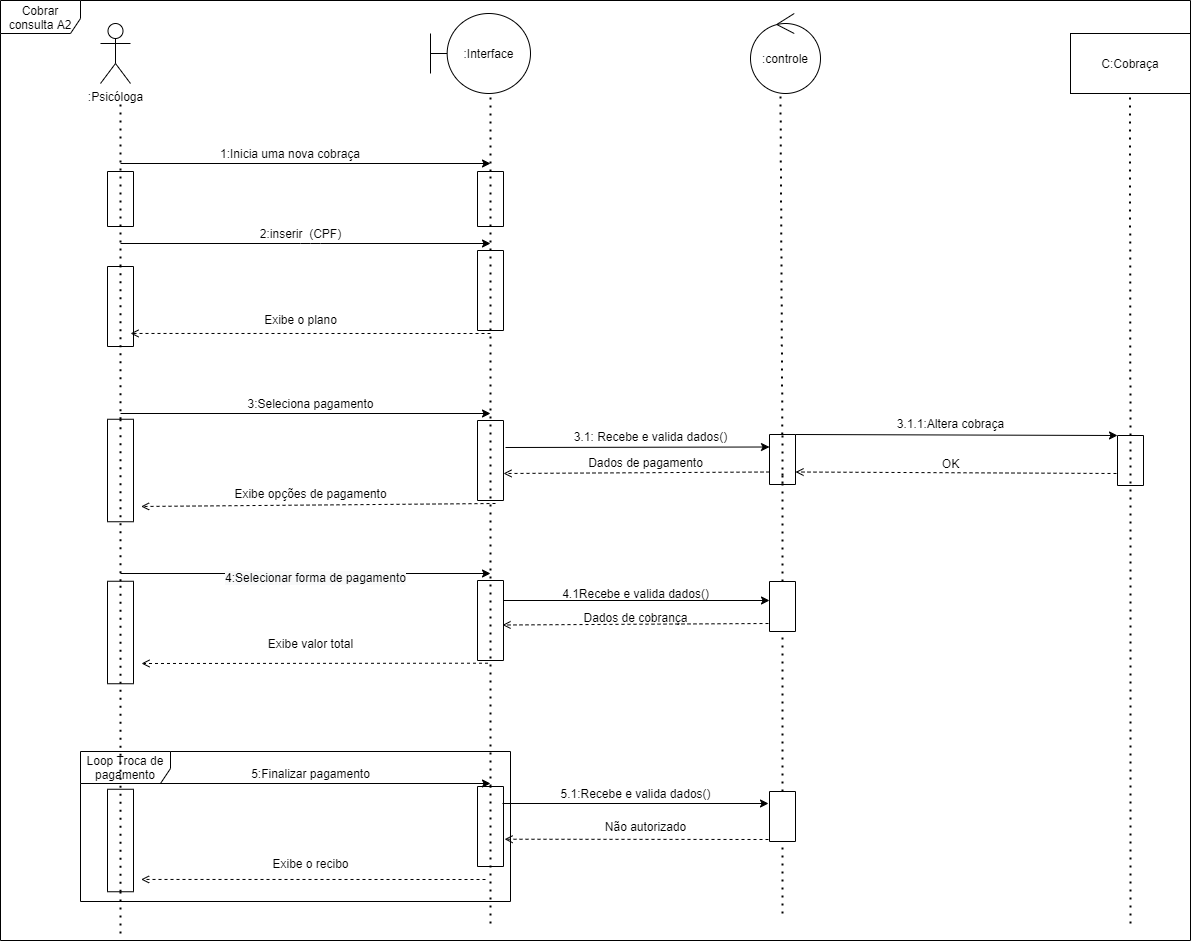

The diagram above was exported from draw.io. Its source (the exported page's mxGraphModel, read from the mxfile embedded in the PNG):
<mxGraphModel dx="1793" dy="679" grid="1" gridSize="10" guides="1" tooltips="1" connect="1" arrows="1" fold="1" page="1" pageScale="1" pageWidth="827" pageHeight="1169" math="0" shadow="0">
  <root>
    <mxCell id="0" />
    <mxCell id="1" parent="0" />
    <mxCell id="60x7Fbjj_CHzK-J6By95-60" value="Loop Troca de pagamento" style="shape=umlFrame;whiteSpace=wrap;html=1;fillColor=none;width=90;height=32;" parent="1" vertex="1">
      <mxGeometry x="150" y="768" width="430" height="150" as="geometry" />
    </mxCell>
    <mxCell id="eo0BOhyCdm34ongPgWei-1" value=":Psicóloga" style="shape=umlActor;verticalLabelPosition=bottom;verticalAlign=top;html=1;outlineConnect=0;" parent="1" vertex="1">
      <mxGeometry x="170" y="40" width="30" height="60" as="geometry" />
    </mxCell>
    <mxCell id="eo0BOhyCdm34ongPgWei-4" value="" style="endArrow=none;dashed=1;html=1;dashPattern=1 3;strokeWidth=2;startArrow=none;exitX=1;exitY=0.5;exitDx=0;exitDy=0;" parent="1" source="60x7Fbjj_CHzK-J6By95-49" edge="1">
      <mxGeometry width="50" height="50" relative="1" as="geometry">
        <mxPoint x="200" y="1160" as="sourcePoint" />
        <mxPoint x="190" y="120" as="targetPoint" />
      </mxGeometry>
    </mxCell>
    <mxCell id="eo0BOhyCdm34ongPgWei-8" value="" style="endArrow=classic;html=1;" parent="1" edge="1">
      <mxGeometry width="50" height="50" relative="1" as="geometry">
        <mxPoint x="190" y="180" as="sourcePoint" />
        <mxPoint x="560" y="180" as="targetPoint" />
      </mxGeometry>
    </mxCell>
    <mxCell id="eo0BOhyCdm34ongPgWei-9" value="1:Inicia uma nova cobraça" style="text;html=1;strokeColor=none;fillColor=none;align=center;verticalAlign=middle;whiteSpace=wrap;rounded=0;" parent="1" vertex="1">
      <mxGeometry x="270" y="160" width="180" height="20" as="geometry" />
    </mxCell>
    <mxCell id="eo0BOhyCdm34ongPgWei-10" value="" style="endArrow=classic;html=1;" parent="1" edge="1">
      <mxGeometry width="50" height="50" relative="1" as="geometry">
        <mxPoint x="190" y="260" as="sourcePoint" />
        <mxPoint x="560" y="260" as="targetPoint" />
        <Array as="points">
          <mxPoint x="380" y="260" />
        </Array>
      </mxGeometry>
    </mxCell>
    <mxCell id="eo0BOhyCdm34ongPgWei-11" value="" style="endArrow=open;html=1;dashed=1;endFill=0;entryX=0.837;entryY=0.115;entryDx=0;entryDy=0;entryPerimeter=0;" parent="1" target="60x7Fbjj_CHzK-J6By95-45" edge="1">
      <mxGeometry width="50" height="50" relative="1" as="geometry">
        <mxPoint x="560" y="350" as="sourcePoint" />
        <mxPoint x="200" y="350" as="targetPoint" />
      </mxGeometry>
    </mxCell>
    <mxCell id="eo0BOhyCdm34ongPgWei-18" value="2:inserir&amp;nbsp; (CPF)" style="text;html=1;align=center;verticalAlign=middle;resizable=0;points=[];autosize=1;strokeColor=none;" parent="1" vertex="1">
      <mxGeometry x="320" y="240" width="100" height="20" as="geometry" />
    </mxCell>
    <mxCell id="eo0BOhyCdm34ongPgWei-19" value="Exibe o plano" style="text;html=1;align=center;verticalAlign=middle;resizable=0;points=[];autosize=1;strokeColor=none;" parent="1" vertex="1">
      <mxGeometry x="325" y="326" width="90" height="20" as="geometry" />
    </mxCell>
    <mxCell id="eo0BOhyCdm34ongPgWei-22" value="3:Seleciona pagamento" style="text;html=1;align=center;verticalAlign=middle;resizable=0;points=[];autosize=1;strokeColor=none;" parent="1" vertex="1">
      <mxGeometry x="310" y="410" width="140" height="20" as="geometry" />
    </mxCell>
    <mxCell id="eo0BOhyCdm34ongPgWei-23" value="Exibe valor total" style="text;html=1;align=center;verticalAlign=middle;resizable=0;points=[];autosize=1;strokeColor=none;" parent="1" vertex="1">
      <mxGeometry x="330" y="650" width="100" height="20" as="geometry" />
    </mxCell>
    <mxCell id="eo0BOhyCdm34ongPgWei-25" value="" style="rounded=0;whiteSpace=wrap;html=1;rotation=90;glass=0;shadow=0;" parent="1" vertex="1">
      <mxGeometry x="520" y="464" width="80" height="26" as="geometry" />
    </mxCell>
    <mxCell id="eo0BOhyCdm34ongPgWei-24" value="" style="rounded=0;whiteSpace=wrap;html=1;rotation=90;fillColor=none;shadow=0;sketch=0;glass=0;" parent="1" vertex="1">
      <mxGeometry x="520" y="294" width="80" height="26" as="geometry" />
    </mxCell>
    <mxCell id="eo0BOhyCdm34ongPgWei-30" value="" style="endArrow=none;dashed=1;html=1;dashPattern=1 3;strokeWidth=2;startArrow=none;entryX=0.5;entryY=1;entryDx=0;entryDy=0;" parent="1" source="60x7Fbjj_CHzK-J6By95-47" edge="1">
      <mxGeometry width="50" height="50" relative="1" as="geometry">
        <mxPoint x="560" y="1171.3444967830883" as="sourcePoint" />
        <mxPoint x="560" y="110" as="targetPoint" />
      </mxGeometry>
    </mxCell>
    <mxCell id="ig5RXqF7kHAd60rUttm6-1" value="5:Finalizar pagamento" style="text;html=1;align=center;verticalAlign=middle;resizable=0;points=[];autosize=1;strokeColor=none;" parent="1" vertex="1">
      <mxGeometry x="315" y="780" width="130" height="20" as="geometry" />
    </mxCell>
    <mxCell id="ig5RXqF7kHAd60rUttm6-2" value="" style="endArrow=classic;html=1;" parent="1" edge="1">
      <mxGeometry width="50" height="50" relative="1" as="geometry">
        <mxPoint x="190" y="590" as="sourcePoint" />
        <mxPoint x="560" y="590" as="targetPoint" />
      </mxGeometry>
    </mxCell>
    <mxCell id="ig5RXqF7kHAd60rUttm6-4" value="" style="endArrow=open;html=1;dashed=1;endFill=0;" parent="1" edge="1">
      <mxGeometry width="50" height="50" relative="1" as="geometry">
        <mxPoint x="557.5" y="679.71" as="sourcePoint" />
        <mxPoint x="211" y="680" as="targetPoint" />
      </mxGeometry>
    </mxCell>
    <mxCell id="ig5RXqF7kHAd60rUttm6-6" value="" style="rounded=0;whiteSpace=wrap;html=1;rotation=90;glass=0;shadow=0;fillColor=none;" parent="1" vertex="1">
      <mxGeometry x="520" y="624" width="80" height="26" as="geometry" />
    </mxCell>
    <mxCell id="_S5hpisfzQfKvWJeeZsD-3" value=":Interface" style="shape=umlBoundary;whiteSpace=wrap;html=1;" parent="1" vertex="1">
      <mxGeometry x="500" y="30" width="100" height="80" as="geometry" />
    </mxCell>
    <mxCell id="_S5hpisfzQfKvWJeeZsD-5" value="" style="endArrow=none;dashed=1;html=1;dashPattern=1 3;strokeWidth=2;startArrow=none;entryX=0.5;entryY=1;entryDx=0;entryDy=0;" parent="1" source="_S5hpisfzQfKvWJeeZsD-11" edge="1">
      <mxGeometry width="50" height="50" relative="1" as="geometry">
        <mxPoint x="850" y="690" as="sourcePoint" />
        <mxPoint x="850" y="110" as="targetPoint" />
      </mxGeometry>
    </mxCell>
    <mxCell id="_S5hpisfzQfKvWJeeZsD-6" value=":controle" style="ellipse;shape=umlControl;whiteSpace=wrap;html=1;" parent="1" vertex="1">
      <mxGeometry x="820" y="30" width="70" height="80" as="geometry" />
    </mxCell>
    <mxCell id="_S5hpisfzQfKvWJeeZsD-7" value="C:Cobraça" style="rounded=0;whiteSpace=wrap;html=1;" parent="1" vertex="1">
      <mxGeometry x="1140" y="50" width="120" height="60" as="geometry" />
    </mxCell>
    <mxCell id="_S5hpisfzQfKvWJeeZsD-8" value="" style="endArrow=classic;html=1;entryX=0.25;entryY=1;entryDx=0;entryDy=0;" parent="1" target="_S5hpisfzQfKvWJeeZsD-11" edge="1">
      <mxGeometry width="50" height="50" relative="1" as="geometry">
        <mxPoint x="575" y="464" as="sourcePoint" />
        <mxPoint x="850" y="450" as="targetPoint" />
      </mxGeometry>
    </mxCell>
    <mxCell id="_S5hpisfzQfKvWJeeZsD-9" value="3.1: Recebe e valida dados()" style="text;html=1;align=center;verticalAlign=middle;resizable=0;points=[];autosize=1;strokeColor=none;" parent="1" vertex="1">
      <mxGeometry x="635" y="443" width="170" height="20" as="geometry" />
    </mxCell>
    <mxCell id="_S5hpisfzQfKvWJeeZsD-10" value="" style="endArrow=open;html=1;dashed=1;endFill=0;entryX=0.75;entryY=0;entryDx=0;entryDy=0;exitX=0.75;exitY=1;exitDx=0;exitDy=0;" parent="1" source="_S5hpisfzQfKvWJeeZsD-11" edge="1">
      <mxGeometry width="50" height="50" relative="1" as="geometry">
        <mxPoint x="850" y="503" as="sourcePoint" />
        <mxPoint x="573" y="490" as="targetPoint" />
        <Array as="points" />
      </mxGeometry>
    </mxCell>
    <mxCell id="_S5hpisfzQfKvWJeeZsD-13" value="Dados de pagamento" style="text;html=1;align=center;verticalAlign=middle;resizable=0;points=[];autosize=1;strokeColor=none;" parent="1" vertex="1">
      <mxGeometry x="650" y="469" width="130" height="20" as="geometry" />
    </mxCell>
    <mxCell id="_S5hpisfzQfKvWJeeZsD-11" value="" style="rounded=0;whiteSpace=wrap;html=1;rotation=90;fillColor=none;shadow=0;sketch=0;glass=0;" parent="1" vertex="1">
      <mxGeometry x="827" y="463" width="50" height="26" as="geometry" />
    </mxCell>
    <mxCell id="_S5hpisfzQfKvWJeeZsD-14" value="" style="endArrow=none;dashed=1;html=1;dashPattern=1 3;strokeWidth=2;startArrow=none;entryX=1;entryY=0.5;entryDx=0;entryDy=0;" parent="1" target="_S5hpisfzQfKvWJeeZsD-11" edge="1">
      <mxGeometry width="50" height="50" relative="1" as="geometry">
        <mxPoint x="852" y="490" as="sourcePoint" />
        <mxPoint x="850" y="110" as="targetPoint" />
      </mxGeometry>
    </mxCell>
    <mxCell id="60x7Fbjj_CHzK-J6By95-3" value="" style="endArrow=classic;html=1;exitX=0.25;exitY=0;exitDx=0;exitDy=0;" parent="1" source="ig5RXqF7kHAd60rUttm6-6" edge="1">
      <mxGeometry width="50" height="50" relative="1" as="geometry">
        <mxPoint x="569.9999999999995" y="605" as="sourcePoint" />
        <mxPoint x="839" y="617" as="targetPoint" />
      </mxGeometry>
    </mxCell>
    <mxCell id="60x7Fbjj_CHzK-J6By95-5" value="" style="endArrow=none;dashed=1;html=1;dashPattern=1 3;strokeWidth=2;startArrow=none;entryX=0;entryY=0.5;entryDx=0;entryDy=0;" parent="1" source="60x7Fbjj_CHzK-J6By95-12" target="_S5hpisfzQfKvWJeeZsD-11" edge="1">
      <mxGeometry width="50" height="50" relative="1" as="geometry">
        <mxPoint x="850" y="690" as="sourcePoint" />
        <mxPoint x="852" y="488" as="targetPoint" />
      </mxGeometry>
    </mxCell>
    <mxCell id="60x7Fbjj_CHzK-J6By95-7" value="&lt;br&gt;&lt;br&gt;&lt;span style=&quot;color: rgb(0 , 0 , 0) ; font-family: &amp;#34;helvetica&amp;#34; ; font-size: 12px ; font-style: normal ; font-weight: 400 ; letter-spacing: normal ; text-align: center ; text-indent: 0px ; text-transform: none ; word-spacing: 0px ; background-color: rgb(248 , 249 , 250) ; display: inline ; float: none&quot;&gt;4:Selecionar forma de pagamento&lt;/span&gt;&lt;br&gt;" style="text;html=1;align=center;verticalAlign=middle;resizable=0;points=[];autosize=1;strokeColor=none;" parent="1" vertex="1">
      <mxGeometry x="285" y="555" width="200" height="50" as="geometry" />
    </mxCell>
    <mxCell id="60x7Fbjj_CHzK-J6By95-9" value="" style="endArrow=classic;html=1;" parent="1" edge="1">
      <mxGeometry width="50" height="50" relative="1" as="geometry">
        <mxPoint x="190" y="430" as="sourcePoint" />
        <mxPoint x="560" y="430" as="targetPoint" />
      </mxGeometry>
    </mxCell>
    <mxCell id="60x7Fbjj_CHzK-J6By95-12" value="" style="rounded=0;whiteSpace=wrap;html=1;rotation=90;fillColor=none;shadow=0;sketch=0;glass=0;" parent="1" vertex="1">
      <mxGeometry x="827" y="610" width="50" height="26" as="geometry" />
    </mxCell>
    <mxCell id="60x7Fbjj_CHzK-J6By95-13" value="" style="endArrow=none;dashed=1;html=1;dashPattern=1 3;strokeWidth=2;startArrow=none;entryX=1;entryY=0.5;entryDx=0;entryDy=0;" parent="1" source="60x7Fbjj_CHzK-J6By95-27" target="60x7Fbjj_CHzK-J6By95-12" edge="1">
      <mxGeometry width="50" height="50" relative="1" as="geometry">
        <mxPoint x="852" y="1170.6722483915441" as="sourcePoint" />
        <mxPoint x="852" y="488" as="targetPoint" />
      </mxGeometry>
    </mxCell>
    <mxCell id="60x7Fbjj_CHzK-J6By95-14" value="4.1Recebe e valida dados()" style="text;html=1;align=center;verticalAlign=middle;resizable=0;points=[];autosize=1;strokeColor=none;" parent="1" vertex="1">
      <mxGeometry x="625" y="600" width="160" height="20" as="geometry" />
    </mxCell>
    <mxCell id="60x7Fbjj_CHzK-J6By95-15" value="" style="endArrow=open;html=1;dashed=1;endFill=0;entryX=0.75;entryY=0;entryDx=0;entryDy=0;exitX=0.75;exitY=1;exitDx=0;exitDy=0;" parent="1" edge="1">
      <mxGeometry width="50" height="50" relative="1" as="geometry">
        <mxPoint x="838" y="640" as="sourcePoint" />
        <mxPoint x="572" y="641.5" as="targetPoint" />
        <Array as="points" />
      </mxGeometry>
    </mxCell>
    <mxCell id="60x7Fbjj_CHzK-J6By95-16" value="Dados de cobrança" style="text;html=1;align=center;verticalAlign=middle;resizable=0;points=[];autosize=1;strokeColor=none;" parent="1" vertex="1">
      <mxGeometry x="645" y="624" width="120" height="20" as="geometry" />
    </mxCell>
    <mxCell id="60x7Fbjj_CHzK-J6By95-19" value="" style="endArrow=classic;html=1;" parent="1" edge="1">
      <mxGeometry width="50" height="50" relative="1" as="geometry">
        <mxPoint x="190" y="800" as="sourcePoint" />
        <mxPoint x="559.9999999999995" y="800" as="targetPoint" />
      </mxGeometry>
    </mxCell>
    <mxCell id="60x7Fbjj_CHzK-J6By95-20" value="" style="rounded=0;whiteSpace=wrap;html=1;rotation=90;glass=0;shadow=0;fillColor=none;" parent="1" vertex="1">
      <mxGeometry x="520" y="830" width="80" height="26" as="geometry" />
    </mxCell>
    <mxCell id="60x7Fbjj_CHzK-J6By95-23" value="" style="endArrow=none;dashed=1;html=1;dashPattern=1 3;strokeWidth=2;startArrow=none;entryX=0;entryY=0.5;entryDx=0;entryDy=0;" parent="1" target="60x7Fbjj_CHzK-J6By95-20" edge="1">
      <mxGeometry width="50" height="50" relative="1" as="geometry">
        <mxPoint x="560" y="940" as="sourcePoint" />
        <mxPoint x="559.9999999999995" y="110" as="targetPoint" />
      </mxGeometry>
    </mxCell>
    <mxCell id="60x7Fbjj_CHzK-J6By95-24" value="" style="endArrow=open;html=1;dashed=1;endFill=0;entryX=0.88;entryY=-0.292;entryDx=0;entryDy=0;entryPerimeter=0;" parent="1" target="60x7Fbjj_CHzK-J6By95-53" edge="1">
      <mxGeometry width="50" height="50" relative="1" as="geometry">
        <mxPoint x="555" y="896" as="sourcePoint" />
        <mxPoint x="200" y="890" as="targetPoint" />
      </mxGeometry>
    </mxCell>
    <mxCell id="60x7Fbjj_CHzK-J6By95-25" value="Exibe o recibo" style="text;html=1;align=center;verticalAlign=middle;resizable=0;points=[];autosize=1;strokeColor=none;" parent="1" vertex="1">
      <mxGeometry x="335" y="870" width="90" height="20" as="geometry" />
    </mxCell>
    <mxCell id="60x7Fbjj_CHzK-J6By95-26" value="" style="endArrow=classic;html=1;exitX=0.25;exitY=0;exitDx=0;exitDy=0;" parent="1" edge="1">
      <mxGeometry width="50" height="50" relative="1" as="geometry">
        <mxPoint x="571.9999999999995" y="820" as="sourcePoint" />
        <mxPoint x="838" y="820" as="targetPoint" />
      </mxGeometry>
    </mxCell>
    <mxCell id="60x7Fbjj_CHzK-J6By95-27" value="" style="rounded=0;whiteSpace=wrap;html=1;rotation=90;fillColor=none;shadow=0;sketch=0;glass=0;" parent="1" vertex="1">
      <mxGeometry x="827" y="820" width="50" height="26" as="geometry" />
    </mxCell>
    <mxCell id="60x7Fbjj_CHzK-J6By95-28" value="" style="endArrow=none;dashed=1;html=1;dashPattern=1 3;strokeWidth=2;startArrow=none;entryX=1;entryY=0.5;entryDx=0;entryDy=0;" parent="1" target="60x7Fbjj_CHzK-J6By95-27" edge="1">
      <mxGeometry width="50" height="50" relative="1" as="geometry">
        <mxPoint x="852" y="930" as="sourcePoint" />
        <mxPoint x="852" y="648" as="targetPoint" />
      </mxGeometry>
    </mxCell>
    <mxCell id="60x7Fbjj_CHzK-J6By95-29" value="" style="endArrow=open;html=1;dashed=1;endFill=0;exitX=0.75;exitY=1;exitDx=0;exitDy=0;entryX=0.659;entryY=-0.042;entryDx=0;entryDy=0;entryPerimeter=0;" parent="1" target="60x7Fbjj_CHzK-J6By95-20" edge="1">
      <mxGeometry width="50" height="50" relative="1" as="geometry">
        <mxPoint x="838" y="856" as="sourcePoint" />
        <mxPoint x="574" y="860" as="targetPoint" />
        <Array as="points" />
      </mxGeometry>
    </mxCell>
    <mxCell id="60x7Fbjj_CHzK-J6By95-30" value="5.1:Recebe e valida dados()" style="text;html=1;align=center;verticalAlign=middle;resizable=0;points=[];autosize=1;strokeColor=none;" parent="1" vertex="1">
      <mxGeometry x="620" y="800" width="170" height="20" as="geometry" />
    </mxCell>
    <mxCell id="60x7Fbjj_CHzK-J6By95-31" value="Não autorizado" style="text;html=1;align=center;verticalAlign=middle;resizable=0;points=[];autosize=1;strokeColor=none;" parent="1" vertex="1">
      <mxGeometry x="665" y="833" width="100" height="20" as="geometry" />
    </mxCell>
    <mxCell id="60x7Fbjj_CHzK-J6By95-33" value="" style="endArrow=none;dashed=1;html=1;dashPattern=1 3;strokeWidth=2;startArrow=none;entryX=0.5;entryY=1;entryDx=0;entryDy=0;" parent="1" source="60x7Fbjj_CHzK-J6By95-37" edge="1">
      <mxGeometry width="50" height="50" relative="1" as="geometry">
        <mxPoint x="1199" y="1160" as="sourcePoint" />
        <mxPoint x="1199.4099999999996" y="110" as="targetPoint" />
      </mxGeometry>
    </mxCell>
    <mxCell id="60x7Fbjj_CHzK-J6By95-34" value="" style="endArrow=open;html=1;dashed=1;endFill=0;entryX=0.851;entryY=-0.292;entryDx=0;entryDy=0;entryPerimeter=0;" parent="1" target="60x7Fbjj_CHzK-J6By95-50" edge="1">
      <mxGeometry width="50" height="50" relative="1" as="geometry">
        <mxPoint x="565" y="520" as="sourcePoint" />
        <mxPoint x="200" y="524" as="targetPoint" />
      </mxGeometry>
    </mxCell>
    <mxCell id="60x7Fbjj_CHzK-J6By95-35" value="Exibe opções de pagamento" style="text;html=1;align=center;verticalAlign=middle;resizable=0;points=[];autosize=1;strokeColor=none;" parent="1" vertex="1">
      <mxGeometry x="295" y="500" width="170" height="20" as="geometry" />
    </mxCell>
    <mxCell id="60x7Fbjj_CHzK-J6By95-37" value="" style="rounded=0;whiteSpace=wrap;html=1;rotation=90;fillColor=none;shadow=0;sketch=0;glass=0;" parent="1" vertex="1">
      <mxGeometry x="1175" y="464" width="50" height="26" as="geometry" />
    </mxCell>
    <mxCell id="60x7Fbjj_CHzK-J6By95-38" value="" style="endArrow=none;dashed=1;html=1;dashPattern=1 3;strokeWidth=2;startArrow=none;entryX=0;entryY=0.5;entryDx=0;entryDy=0;" parent="1" target="60x7Fbjj_CHzK-J6By95-37" edge="1">
      <mxGeometry width="50" height="50" relative="1" as="geometry">
        <mxPoint x="1200" y="940" as="sourcePoint" />
        <mxPoint x="1199.4099999999994" y="110" as="targetPoint" />
      </mxGeometry>
    </mxCell>
    <mxCell id="60x7Fbjj_CHzK-J6By95-40" value="" style="endArrow=classic;html=1;exitX=0;exitY=0;exitDx=0;exitDy=0;entryX=0;entryY=1;entryDx=0;entryDy=0;" parent="1" source="_S5hpisfzQfKvWJeeZsD-11" target="60x7Fbjj_CHzK-J6By95-37" edge="1">
      <mxGeometry width="50" height="50" relative="1" as="geometry">
        <mxPoint x="827" y="478.40999999999997" as="sourcePoint" />
        <mxPoint x="1197" y="478.40999999999997" as="targetPoint" />
      </mxGeometry>
    </mxCell>
    <mxCell id="60x7Fbjj_CHzK-J6By95-41" value="3.1.1:Altera cobraça" style="text;html=1;align=center;verticalAlign=middle;resizable=0;points=[];autosize=1;strokeColor=none;" parent="1" vertex="1">
      <mxGeometry x="960" y="430" width="120" height="20" as="geometry" />
    </mxCell>
    <mxCell id="60x7Fbjj_CHzK-J6By95-42" value="" style="endArrow=open;html=1;dashed=1;endFill=0;entryX=0.75;entryY=0;entryDx=0;entryDy=0;exitX=0.75;exitY=1;exitDx=0;exitDy=0;" parent="1" target="_S5hpisfzQfKvWJeeZsD-11" edge="1">
      <mxGeometry width="50" height="50" relative="1" as="geometry">
        <mxPoint x="1186" y="490" as="sourcePoint" />
        <mxPoint x="920" y="491.5" as="targetPoint" />
        <Array as="points" />
      </mxGeometry>
    </mxCell>
    <mxCell id="60x7Fbjj_CHzK-J6By95-43" value="OK" style="text;html=1;align=center;verticalAlign=middle;resizable=0;points=[];autosize=1;strokeColor=none;" parent="1" vertex="1">
      <mxGeometry x="1005" y="470" width="30" height="20" as="geometry" />
    </mxCell>
    <mxCell id="60x7Fbjj_CHzK-J6By95-45" value="" style="rounded=0;whiteSpace=wrap;html=1;rotation=90;fillColor=none;shadow=0;sketch=0;glass=0;" parent="1" vertex="1">
      <mxGeometry x="150" y="310" width="80" height="26" as="geometry" />
    </mxCell>
    <mxCell id="60x7Fbjj_CHzK-J6By95-46" value="" style="endArrow=none;dashed=1;html=1;dashPattern=1 3;strokeWidth=2;startArrow=none;entryX=0;entryY=0.5;entryDx=0;entryDy=0;" parent="1" source="60x7Fbjj_CHzK-J6By95-50" target="60x7Fbjj_CHzK-J6By95-45" edge="1">
      <mxGeometry width="50" height="50" relative="1" as="geometry">
        <mxPoint x="200" y="1160" as="sourcePoint" />
        <mxPoint x="190" y="120" as="targetPoint" />
      </mxGeometry>
    </mxCell>
    <mxCell id="60x7Fbjj_CHzK-J6By95-47" value="" style="rounded=0;whiteSpace=wrap;html=1;rotation=90;shadow=0;sketch=0;glass=0;fillColor=none;" parent="1" vertex="1">
      <mxGeometry x="532.5" y="202.5" width="55" height="26" as="geometry" />
    </mxCell>
    <mxCell id="60x7Fbjj_CHzK-J6By95-48" value="" style="endArrow=none;dashed=1;html=1;dashPattern=1 3;strokeWidth=2;startArrow=none;entryX=0;entryY=0.5;entryDx=0;entryDy=0;" parent="1" source="60x7Fbjj_CHzK-J6By95-20" target="60x7Fbjj_CHzK-J6By95-47" edge="1">
      <mxGeometry width="50" height="50" relative="1" as="geometry">
        <mxPoint x="560" y="803" as="sourcePoint" />
        <mxPoint x="560" y="110" as="targetPoint" />
      </mxGeometry>
    </mxCell>
    <mxCell id="60x7Fbjj_CHzK-J6By95-51" value="" style="rounded=0;whiteSpace=wrap;html=1;rotation=90;glass=0;shadow=0;fillColor=none;" parent="1" vertex="1">
      <mxGeometry x="138.75" y="636" width="102.5" height="26" as="geometry" />
    </mxCell>
    <mxCell id="60x7Fbjj_CHzK-J6By95-52" value="" style="endArrow=none;dashed=1;html=1;dashPattern=1 3;strokeWidth=2;startArrow=none;entryX=0;entryY=0.5;entryDx=0;entryDy=0;exitX=1;exitY=0.5;exitDx=0;exitDy=0;" parent="1" source="60x7Fbjj_CHzK-J6By95-53" target="60x7Fbjj_CHzK-J6By95-51" edge="1">
      <mxGeometry width="50" height="50" relative="1" as="geometry">
        <mxPoint x="199.99999999999977" y="1159.9999999999998" as="sourcePoint" />
        <mxPoint x="190.46893317702256" y="347.0000000000001" as="targetPoint" />
      </mxGeometry>
    </mxCell>
    <mxCell id="60x7Fbjj_CHzK-J6By95-53" value="" style="rounded=0;whiteSpace=wrap;html=1;rotation=90;glass=0;shadow=0;fillColor=none;" parent="1" vertex="1">
      <mxGeometry x="138.75" y="844" width="102.5" height="26" as="geometry" />
    </mxCell>
    <mxCell id="60x7Fbjj_CHzK-J6By95-54" value="" style="endArrow=none;dashed=1;html=1;dashPattern=1 3;strokeWidth=2;" parent="1" target="60x7Fbjj_CHzK-J6By95-53" edge="1">
      <mxGeometry width="50" height="50" relative="1" as="geometry">
        <mxPoint x="190" y="950" as="sourcePoint" />
        <mxPoint x="197.6912045889103" y="677" as="targetPoint" />
      </mxGeometry>
    </mxCell>
    <mxCell id="60x7Fbjj_CHzK-J6By95-50" value="" style="rounded=0;whiteSpace=wrap;html=1;rotation=90;glass=0;shadow=0;fillColor=none;" parent="1" vertex="1">
      <mxGeometry x="138.75" y="474" width="102.5" height="26" as="geometry" />
    </mxCell>
    <mxCell id="60x7Fbjj_CHzK-J6By95-55" value="" style="endArrow=none;dashed=1;html=1;dashPattern=1 3;strokeWidth=2;startArrow=none;entryX=0;entryY=0.5;entryDx=0;entryDy=0;" parent="1" source="60x7Fbjj_CHzK-J6By95-51" target="60x7Fbjj_CHzK-J6By95-50" edge="1">
      <mxGeometry width="50" height="50" relative="1" as="geometry">
        <mxPoint x="196.31821675634137" y="597" as="sourcePoint" />
        <mxPoint x="190.9223674096852" y="363" as="targetPoint" />
      </mxGeometry>
    </mxCell>
    <mxCell id="60x7Fbjj_CHzK-J6By95-49" value="" style="rounded=0;whiteSpace=wrap;html=1;rotation=90;shadow=0;sketch=0;glass=0;fillColor=none;" parent="1" vertex="1">
      <mxGeometry x="162.5" y="202.5" width="55" height="26" as="geometry" />
    </mxCell>
    <mxCell id="60x7Fbjj_CHzK-J6By95-57" value="" style="endArrow=none;dashed=1;html=1;dashPattern=1 3;strokeWidth=2;startArrow=none;" parent="1" source="60x7Fbjj_CHzK-J6By95-45" target="60x7Fbjj_CHzK-J6By95-49" edge="1">
      <mxGeometry width="50" height="50" relative="1" as="geometry">
        <mxPoint x="190.00000000000023" y="283" as="sourcePoint" />
        <mxPoint x="189.99999999999977" y="120" as="targetPoint" />
      </mxGeometry>
    </mxCell>
    <mxCell id="60x7Fbjj_CHzK-J6By95-62" value="Cobrar consulta A2" style="shape=umlFrame;whiteSpace=wrap;html=1;fillColor=none;width=80;height=33;" parent="1" vertex="1">
      <mxGeometry x="70" y="17" width="1190" height="940" as="geometry" />
    </mxCell>
  </root>
</mxGraphModel>